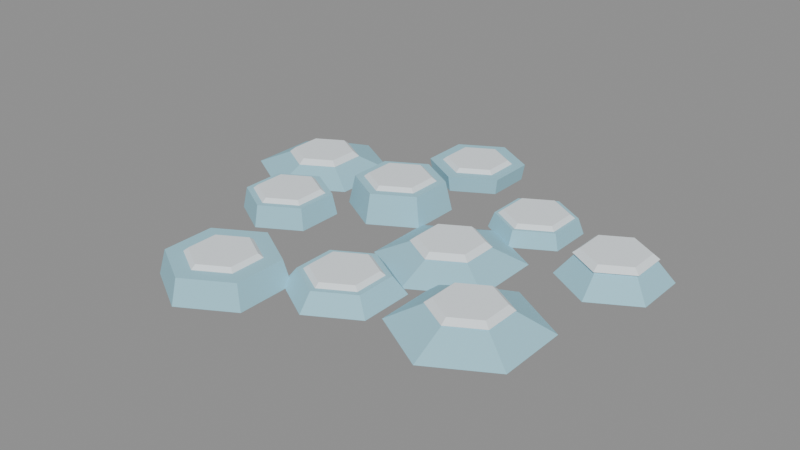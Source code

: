 # Source: FEATURE_ICE_v01.blend  (saved by Blender 5.2.44; exported with 4.5.12 LTS)
import bpy
from mathutils import Matrix  # noqa: F401  (used for matrix-valued properties, if any)

bpy.ops.wm.read_factory_settings(use_empty=True)
scene = bpy.context.scene
scene.name = 'FEATURE_ICE_v01'

# ---- materials (node trees are filled in below, after node groups)
mat_feature_ice = bpy.data.materials.new('Feature_ice')
mat_feature_ice.diffuse_color = (0.36, 0.67, 0.79, 1.0)
mat_feature_snow = bpy.data.materials.new('Feature_snow')
mat_feature_snow.diffuse_color = (0.87, 0.94, 0.98, 1.0)

# ---- material node trees
mat_feature_ice.use_nodes = True; mat_feature_ice.node_tree.nodes.clear()
_N = mat_feature_ice.node_tree.nodes; _L = mat_feature_ice.node_tree.links
n0 = _N.new('ShaderNodeBsdfPrincipled'); n0.name = 'Principled BSDF'; n0.location = (-200, 100)
n0.inputs[0].default_value = (0.36, 0.67, 0.79, 1.0)
n0.inputs[2].default_value = 0.85
n0.inputs[10].default_value = 0.005
n1 = _N.new('ShaderNodeOutputMaterial'); n1.name = 'Material Output'; n1.location = (200, 100)
_L.new(n0.outputs[0], n1.inputs[0])
n1.is_active_output = True
mat_feature_snow.use_nodes = True; mat_feature_snow.node_tree.nodes.clear()
_N = mat_feature_snow.node_tree.nodes; _L = mat_feature_snow.node_tree.links
n0 = _N.new('ShaderNodeBsdfPrincipled'); n0.name = 'Principled BSDF'; n0.location = (-200, 100)
n0.inputs[0].default_value = (0.87, 0.94, 0.98, 1.0)
n0.inputs[2].default_value = 0.85
n0.inputs[10].default_value = 0.005
n1 = _N.new('ShaderNodeOutputMaterial'); n1.name = 'Material Output'; n1.location = (200, 100)
_L.new(n0.outputs[0], n1.inputs[0])
n1.is_active_output = True

# ---- meshes
me_cone_1019 = bpy.data.meshes.new('Cone.1019')
me_cone_1019.from_pydata([(0.0, 0.2242, -0.02552), (0.0, 0.105, 0.02552), (0.1942, 0.1121, -0.02552), (0.09094, 0.0525, 0.02552), (0.1942, -0.1121, -0.02552), (0.09094, -0.0525, 0.02552), (0.0, -0.2242, -0.02552), (0.0, -0.105, 0.02552), (-0.1942, -0.1121, -0.02552), (-0.09094, -0.0525, 0.02552), (-0.1942, 0.1121, -0.02552), (-0.09094, 0.0525, 0.02552)], [], [(0, 1, 3, 2), (2, 3, 5, 4), (4, 5, 7, 6), (6, 7, 9, 8), (3, 1, 11, 9, 7, 5), (8, 9, 11, 10), (10, 11, 1, 0), (0, 2, 4, 6, 8, 10)])
_uv = me_cone_1019.uv_layers.new(name='UVMap')
_uv.uv.foreach_set('vector', [1.0, 0.5, 1.0, 1.0, 0.8333, 1.0, 0.8333, 0.5, 0.8333, 0.5, 0.8333, 1.0, 0.6667, 1.0, 0.6667, 0.5, 0.6667, 0.5, 0.6667, 1.0, 0.5, 1.0, 0.5, 0.5, 0.5, 0.5, 0.5, 1.0, 0.3333, 1.0, 0.3333, 0.5, 0.4578, 0.37, 0.25, 0.49, 0.04215, 0.37, 0.04215, 0.13, 0.25, 0.01, 0.4578, 0.13, 0.3333, 0.5, 0.3333, 1.0, 0.1667, 1.0, 0.1667, 0.5, 0.1667, 0.5, 0.1667, 1.0, -8.941e-08, 1.0, -8.941e-08, 0.5, 0.75, 0.49, 0.9578, 0.37, 0.9578, 0.13, 0.75, 0.01, 0.5422, 0.13, 0.5422, 0.37])
me_cone_1019.materials.append(mat_feature_ice)
me_cone_1019.update()
me_cone_1020 = bpy.data.meshes.new('Cone.1020')
me_cone_1020.from_pydata([(0.0, 0.12, -0.008), (0.0, 0.1, 0.008), (0.1039, 0.06, -0.008), (0.0866, 0.05, 0.008), (0.1039, -0.06, -0.008), (0.0866, -0.05, 0.008), (0.0, -0.12, -0.008), (0.0, -0.1, 0.008), (-0.1039, -0.06, -0.008), (-0.0866, -0.05, 0.008), (-0.1039, 0.06, -0.008), (-0.0866, 0.05, 0.008)], [], [(0, 1, 3, 2), (2, 3, 5, 4), (4, 5, 7, 6), (6, 7, 9, 8), (3, 1, 11, 9, 7, 5), (8, 9, 11, 10), (10, 11, 1, 0), (0, 2, 4, 6, 8, 10)])
_uv = me_cone_1020.uv_layers.new(name='UVMap')
_uv.uv.foreach_set('vector', [1.0, 0.5, 1.0, 1.0, 0.8333, 1.0, 0.8333, 0.5, 0.8333, 0.5, 0.8333, 1.0, 0.6667, 1.0, 0.6667, 0.5, 0.6667, 0.5, 0.6667, 1.0, 0.5, 1.0, 0.5, 0.5, 0.5, 0.5, 0.5, 1.0, 0.3333, 1.0, 0.3333, 0.5, 0.4578, 0.37, 0.25, 0.49, 0.04215, 0.37, 0.04215, 0.13, 0.25, 0.01, 0.4578, 0.13, 0.3333, 0.5, 0.3333, 1.0, 0.1667, 1.0, 0.1667, 0.5, 0.1667, 0.5, 0.1667, 1.0, -8.941e-08, 1.0, -8.941e-08, 0.5, 0.75, 0.49, 0.9578, 0.37, 0.9578, 0.13, 0.75, 0.01, 0.5422, 0.13, 0.5422, 0.37])
me_cone_1020.materials.append(mat_feature_snow)
me_cone_1020.update()
me_cone_1021 = bpy.data.meshes.new('Cone.1021')
me_cone_1021.from_pydata([(0.0, 0.1643, -0.04743), (0.0, 0.1431, 0.04743), (0.1423, 0.08215, -0.04743), (0.1239, 0.07153, 0.04743), (0.1423, -0.08215, -0.04743), (0.1239, -0.07153, 0.04743), (0.0, -0.1643, -0.04743), (0.0, -0.1431, 0.04743), (-0.1423, -0.08215, -0.04743), (-0.1239, -0.07153, 0.04743), (-0.1423, 0.08215, -0.04743), (-0.1239, 0.07153, 0.04743)], [], [(0, 1, 3, 2), (2, 3, 5, 4), (4, 5, 7, 6), (6, 7, 9, 8), (3, 1, 11, 9, 7, 5), (8, 9, 11, 10), (10, 11, 1, 0), (0, 2, 4, 6, 8, 10)])
_uv = me_cone_1021.uv_layers.new(name='UVMap')
_uv.uv.foreach_set('vector', [1.0, 0.5, 1.0, 1.0, 0.8333, 1.0, 0.8333, 0.5, 0.8333, 0.5, 0.8333, 1.0, 0.6667, 1.0, 0.6667, 0.5, 0.6667, 0.5, 0.6667, 1.0, 0.5, 1.0, 0.5, 0.5, 0.5, 0.5, 0.5, 1.0, 0.3333, 1.0, 0.3333, 0.5, 0.4578, 0.37, 0.25, 0.49, 0.04215, 0.37, 0.04215, 0.13, 0.25, 0.01, 0.4578, 0.13, 0.3333, 0.5, 0.3333, 1.0, 0.1667, 1.0, 0.1667, 0.5, 0.1667, 0.5, 0.1667, 1.0, -8.941e-08, 1.0, -8.941e-08, 0.5, 0.75, 0.49, 0.9578, 0.37, 0.9578, 0.13, 0.75, 0.01, 0.5422, 0.13, 0.5422, 0.37])
me_cone_1021.materials.append(mat_feature_ice)
me_cone_1021.update()
me_cone_1022 = bpy.data.meshes.new('Cone.1022')
me_cone_1022.from_pydata([(0.0, 0.12, -0.008), (0.0, 0.1, 0.008), (0.1039, 0.06, -0.008), (0.0866, 0.05, 0.008), (0.1039, -0.06, -0.008), (0.0866, -0.05, 0.008), (0.0, -0.12, -0.008), (0.0, -0.1, 0.008), (-0.1039, -0.06, -0.008), (-0.0866, -0.05, 0.008), (-0.1039, 0.06, -0.008), (-0.0866, 0.05, 0.008)], [], [(0, 1, 3, 2), (2, 3, 5, 4), (4, 5, 7, 6), (6, 7, 9, 8), (3, 1, 11, 9, 7, 5), (8, 9, 11, 10), (10, 11, 1, 0), (0, 2, 4, 6, 8, 10)])
_uv = me_cone_1022.uv_layers.new(name='UVMap')
_uv.uv.foreach_set('vector', [1.0, 0.5, 1.0, 1.0, 0.8333, 1.0, 0.8333, 0.5, 0.8333, 0.5, 0.8333, 1.0, 0.6667, 1.0, 0.6667, 0.5, 0.6667, 0.5, 0.6667, 1.0, 0.5, 1.0, 0.5, 0.5, 0.5, 0.5, 0.5, 1.0, 0.3333, 1.0, 0.3333, 0.5, 0.4578, 0.37, 0.25, 0.49, 0.04215, 0.37, 0.04215, 0.13, 0.25, 0.01, 0.4578, 0.13, 0.3333, 0.5, 0.3333, 1.0, 0.1667, 1.0, 0.1667, 0.5, 0.1667, 0.5, 0.1667, 1.0, -8.941e-08, 1.0, -8.941e-08, 0.5, 0.75, 0.49, 0.9578, 0.37, 0.9578, 0.13, 0.75, 0.01, 0.5422, 0.13, 0.5422, 0.37])
me_cone_1022.materials.append(mat_feature_snow)
me_cone_1022.update()
me_cone_1023 = bpy.data.meshes.new('Cone.1023')
me_cone_1023.from_pydata([(0.0, 0.1765, -0.02666), (0.0, 0.1334, 0.02666), (0.1529, 0.08826, -0.02666), (0.1156, 0.06672, 0.02666), (0.1529, -0.08826, -0.02666), (0.1156, -0.06672, 0.02666), (0.0, -0.1765, -0.02666), (0.0, -0.1334, 0.02666), (-0.1529, -0.08826, -0.02666), (-0.1156, -0.06672, 0.02666), (-0.1529, 0.08826, -0.02666), (-0.1156, 0.06672, 0.02666)], [], [(0, 1, 3, 2), (2, 3, 5, 4), (4, 5, 7, 6), (6, 7, 9, 8), (3, 1, 11, 9, 7, 5), (8, 9, 11, 10), (10, 11, 1, 0), (0, 2, 4, 6, 8, 10)])
_uv = me_cone_1023.uv_layers.new(name='UVMap')
_uv.uv.foreach_set('vector', [1.0, 0.5, 1.0, 1.0, 0.8333, 1.0, 0.8333, 0.5, 0.8333, 0.5, 0.8333, 1.0, 0.6667, 1.0, 0.6667, 0.5, 0.6667, 0.5, 0.6667, 1.0, 0.5, 1.0, 0.5, 0.5, 0.5, 0.5, 0.5, 1.0, 0.3333, 1.0, 0.3333, 0.5, 0.4578, 0.37, 0.25, 0.49, 0.04215, 0.37, 0.04215, 0.13, 0.25, 0.01, 0.4578, 0.13, 0.3333, 0.5, 0.3333, 1.0, 0.1667, 1.0, 0.1667, 0.5, 0.1667, 0.5, 0.1667, 1.0, -8.941e-08, 1.0, -8.941e-08, 0.5, 0.75, 0.49, 0.9578, 0.37, 0.9578, 0.13, 0.75, 0.01, 0.5422, 0.13, 0.5422, 0.37])
me_cone_1023.materials.append(mat_feature_ice)
me_cone_1023.update()
me_cone_1024 = bpy.data.meshes.new('Cone.1024')
me_cone_1024.from_pydata([(0.0, 0.12, -0.008), (0.0, 0.1, 0.008), (0.1039, 0.06, -0.008), (0.0866, 0.05, 0.008), (0.1039, -0.06, -0.008), (0.0866, -0.05, 0.008), (0.0, -0.12, -0.008), (0.0, -0.1, 0.008), (-0.1039, -0.06, -0.008), (-0.0866, -0.05, 0.008), (-0.1039, 0.06, -0.008), (-0.0866, 0.05, 0.008)], [], [(0, 1, 3, 2), (2, 3, 5, 4), (4, 5, 7, 6), (6, 7, 9, 8), (3, 1, 11, 9, 7, 5), (8, 9, 11, 10), (10, 11, 1, 0), (0, 2, 4, 6, 8, 10)])
_uv = me_cone_1024.uv_layers.new(name='UVMap')
_uv.uv.foreach_set('vector', [1.0, 0.5, 1.0, 1.0, 0.8333, 1.0, 0.8333, 0.5, 0.8333, 0.5, 0.8333, 1.0, 0.6667, 1.0, 0.6667, 0.5, 0.6667, 0.5, 0.6667, 1.0, 0.5, 1.0, 0.5, 0.5, 0.5, 0.5, 0.5, 1.0, 0.3333, 1.0, 0.3333, 0.5, 0.4578, 0.37, 0.25, 0.49, 0.04215, 0.37, 0.04215, 0.13, 0.25, 0.01, 0.4578, 0.13, 0.3333, 0.5, 0.3333, 1.0, 0.1667, 1.0, 0.1667, 0.5, 0.1667, 0.5, 0.1667, 1.0, -8.941e-08, 1.0, -8.941e-08, 0.5, 0.75, 0.49, 0.9578, 0.37, 0.9578, 0.13, 0.75, 0.01, 0.5422, 0.13, 0.5422, 0.37])
me_cone_1024.materials.append(mat_feature_snow)
me_cone_1024.update()
me_cone_1025 = bpy.data.meshes.new('Cone.1025')
me_cone_1025.from_pydata([(0.0, 0.1439, -0.02478), (0.0, 0.1257, 0.02478), (0.1246, 0.07194, -0.02478), (0.1089, 0.06286, 0.02478), (0.1246, -0.07194, -0.02478), (0.1089, -0.06286, 0.02478), (0.0, -0.1439, -0.02478), (0.0, -0.1257, 0.02478), (-0.1246, -0.07194, -0.02478), (-0.1089, -0.06286, 0.02478), (-0.1246, 0.07194, -0.02478), (-0.1089, 0.06286, 0.02478)], [], [(0, 1, 3, 2), (2, 3, 5, 4), (4, 5, 7, 6), (6, 7, 9, 8), (3, 1, 11, 9, 7, 5), (8, 9, 11, 10), (10, 11, 1, 0), (0, 2, 4, 6, 8, 10)])
_uv = me_cone_1025.uv_layers.new(name='UVMap')
_uv.uv.foreach_set('vector', [1.0, 0.5, 1.0, 1.0, 0.8333, 1.0, 0.8333, 0.5, 0.8333, 0.5, 0.8333, 1.0, 0.6667, 1.0, 0.6667, 0.5, 0.6667, 0.5, 0.6667, 1.0, 0.5, 1.0, 0.5, 0.5, 0.5, 0.5, 0.5, 1.0, 0.3333, 1.0, 0.3333, 0.5, 0.4578, 0.37, 0.25, 0.49, 0.04215, 0.37, 0.04215, 0.13, 0.25, 0.01, 0.4578, 0.13, 0.3333, 0.5, 0.3333, 1.0, 0.1667, 1.0, 0.1667, 0.5, 0.1667, 0.5, 0.1667, 1.0, -8.941e-08, 1.0, -8.941e-08, 0.5, 0.75, 0.49, 0.9578, 0.37, 0.9578, 0.13, 0.75, 0.01, 0.5422, 0.13, 0.5422, 0.37])
me_cone_1025.materials.append(mat_feature_ice)
me_cone_1025.update()
me_cone_1026 = bpy.data.meshes.new('Cone.1026')
me_cone_1026.from_pydata([(0.0, 0.12, -0.008), (0.0, 0.1, 0.008), (0.1039, 0.06, -0.008), (0.0866, 0.05, 0.008), (0.1039, -0.06, -0.008), (0.0866, -0.05, 0.008), (0.0, -0.12, -0.008), (0.0, -0.1, 0.008), (-0.1039, -0.06, -0.008), (-0.0866, -0.05, 0.008), (-0.1039, 0.06, -0.008), (-0.0866, 0.05, 0.008)], [], [(0, 1, 3, 2), (2, 3, 5, 4), (4, 5, 7, 6), (6, 7, 9, 8), (3, 1, 11, 9, 7, 5), (8, 9, 11, 10), (10, 11, 1, 0), (0, 2, 4, 6, 8, 10)])
_uv = me_cone_1026.uv_layers.new(name='UVMap')
_uv.uv.foreach_set('vector', [1.0, 0.5, 1.0, 1.0, 0.8333, 1.0, 0.8333, 0.5, 0.8333, 0.5, 0.8333, 1.0, 0.6667, 1.0, 0.6667, 0.5, 0.6667, 0.5, 0.6667, 1.0, 0.5, 1.0, 0.5, 0.5, 0.5, 0.5, 0.5, 1.0, 0.3333, 1.0, 0.3333, 0.5, 0.4578, 0.37, 0.25, 0.49, 0.04215, 0.37, 0.04215, 0.13, 0.25, 0.01, 0.4578, 0.13, 0.3333, 0.5, 0.3333, 1.0, 0.1667, 1.0, 0.1667, 0.5, 0.1667, 0.5, 0.1667, 1.0, -8.941e-08, 1.0, -8.941e-08, 0.5, 0.75, 0.49, 0.9578, 0.37, 0.9578, 0.13, 0.75, 0.01, 0.5422, 0.13, 0.5422, 0.37])
me_cone_1026.materials.append(mat_feature_snow)
me_cone_1026.update()
me_cone_1027 = bpy.data.meshes.new('Cone.1027')
me_cone_1027.from_pydata([(0.0, 0.1505, -0.03452), (0.0, 0.1363, 0.03452), (0.1303, 0.07524, -0.03452), (0.118, 0.06814, 0.03452), (0.1303, -0.07524, -0.03452), (0.118, -0.06814, 0.03452), (0.0, -0.1505, -0.03452), (0.0, -0.1363, 0.03452), (-0.1303, -0.07524, -0.03452), (-0.118, -0.06814, 0.03452), (-0.1303, 0.07524, -0.03452), (-0.118, 0.06814, 0.03452)], [], [(0, 1, 3, 2), (2, 3, 5, 4), (4, 5, 7, 6), (6, 7, 9, 8), (3, 1, 11, 9, 7, 5), (8, 9, 11, 10), (10, 11, 1, 0), (0, 2, 4, 6, 8, 10)])
_uv = me_cone_1027.uv_layers.new(name='UVMap')
_uv.uv.foreach_set('vector', [1.0, 0.5, 1.0, 1.0, 0.8333, 1.0, 0.8333, 0.5, 0.8333, 0.5, 0.8333, 1.0, 0.6667, 1.0, 0.6667, 0.5, 0.6667, 0.5, 0.6667, 1.0, 0.5, 1.0, 0.5, 0.5, 0.5, 0.5, 0.5, 1.0, 0.3333, 1.0, 0.3333, 0.5, 0.4578, 0.37, 0.25, 0.49, 0.04215, 0.37, 0.04215, 0.13, 0.25, 0.01, 0.4578, 0.13, 0.3333, 0.5, 0.3333, 1.0, 0.1667, 1.0, 0.1667, 0.5, 0.1667, 0.5, 0.1667, 1.0, -8.941e-08, 1.0, -8.941e-08, 0.5, 0.75, 0.49, 0.9578, 0.37, 0.9578, 0.13, 0.75, 0.01, 0.5422, 0.13, 0.5422, 0.37])
me_cone_1027.materials.append(mat_feature_ice)
me_cone_1027.update()
me_cone_1028 = bpy.data.meshes.new('Cone.1028')
me_cone_1028.from_pydata([(0.0, 0.12, -0.008), (0.0, 0.1, 0.008), (0.1039, 0.06, -0.008), (0.0866, 0.05, 0.008), (0.1039, -0.06, -0.008), (0.0866, -0.05, 0.008), (0.0, -0.12, -0.008), (0.0, -0.1, 0.008), (-0.1039, -0.06, -0.008), (-0.0866, -0.05, 0.008), (-0.1039, 0.06, -0.008), (-0.0866, 0.05, 0.008)], [], [(0, 1, 3, 2), (2, 3, 5, 4), (4, 5, 7, 6), (6, 7, 9, 8), (3, 1, 11, 9, 7, 5), (8, 9, 11, 10), (10, 11, 1, 0), (0, 2, 4, 6, 8, 10)])
_uv = me_cone_1028.uv_layers.new(name='UVMap')
_uv.uv.foreach_set('vector', [1.0, 0.5, 1.0, 1.0, 0.8333, 1.0, 0.8333, 0.5, 0.8333, 0.5, 0.8333, 1.0, 0.6667, 1.0, 0.6667, 0.5, 0.6667, 0.5, 0.6667, 1.0, 0.5, 1.0, 0.5, 0.5, 0.5, 0.5, 0.5, 1.0, 0.3333, 1.0, 0.3333, 0.5, 0.4578, 0.37, 0.25, 0.49, 0.04215, 0.37, 0.04215, 0.13, 0.25, 0.01, 0.4578, 0.13, 0.3333, 0.5, 0.3333, 1.0, 0.1667, 1.0, 0.1667, 0.5, 0.1667, 0.5, 0.1667, 1.0, -8.941e-08, 1.0, -8.941e-08, 0.5, 0.75, 0.49, 0.9578, 0.37, 0.9578, 0.13, 0.75, 0.01, 0.5422, 0.13, 0.5422, 0.37])
me_cone_1028.materials.append(mat_feature_snow)
me_cone_1028.update()
me_cone_1029 = bpy.data.meshes.new('Cone.1029')
me_cone_1029.from_pydata([(0.0, 0.229, -0.0325), (0.0, 0.1074, 0.0325), (0.1983, 0.1145, -0.0325), (0.093, 0.05369, 0.0325), (0.1983, -0.1145, -0.0325), (0.093, -0.05369, 0.0325), (0.0, -0.229, -0.0325), (0.0, -0.1074, 0.0325), (-0.1983, -0.1145, -0.0325), (-0.093, -0.05369, 0.0325), (-0.1983, 0.1145, -0.0325), (-0.093, 0.05369, 0.0325)], [], [(0, 1, 3, 2), (2, 3, 5, 4), (4, 5, 7, 6), (6, 7, 9, 8), (3, 1, 11, 9, 7, 5), (8, 9, 11, 10), (10, 11, 1, 0), (0, 2, 4, 6, 8, 10)])
_uv = me_cone_1029.uv_layers.new(name='UVMap')
_uv.uv.foreach_set('vector', [1.0, 0.5, 1.0, 1.0, 0.8333, 1.0, 0.8333, 0.5, 0.8333, 0.5, 0.8333, 1.0, 0.6667, 1.0, 0.6667, 0.5, 0.6667, 0.5, 0.6667, 1.0, 0.5, 1.0, 0.5, 0.5, 0.5, 0.5, 0.5, 1.0, 0.3333, 1.0, 0.3333, 0.5, 0.4578, 0.37, 0.25, 0.49, 0.04215, 0.37, 0.04215, 0.13, 0.25, 0.01, 0.4578, 0.13, 0.3333, 0.5, 0.3333, 1.0, 0.1667, 1.0, 0.1667, 0.5, 0.1667, 0.5, 0.1667, 1.0, -8.941e-08, 1.0, -8.941e-08, 0.5, 0.75, 0.49, 0.9578, 0.37, 0.9578, 0.13, 0.75, 0.01, 0.5422, 0.13, 0.5422, 0.37])
me_cone_1029.materials.append(mat_feature_ice)
me_cone_1029.update()
me_cone_1030 = bpy.data.meshes.new('Cone.1030')
me_cone_1030.from_pydata([(0.0, 0.12, -0.008), (0.0, 0.1, 0.008), (0.1039, 0.06, -0.008), (0.0866, 0.05, 0.008), (0.1039, -0.06, -0.008), (0.0866, -0.05, 0.008), (0.0, -0.12, -0.008), (0.0, -0.1, 0.008), (-0.1039, -0.06, -0.008), (-0.0866, -0.05, 0.008), (-0.1039, 0.06, -0.008), (-0.0866, 0.05, 0.008)], [], [(0, 1, 3, 2), (2, 3, 5, 4), (4, 5, 7, 6), (6, 7, 9, 8), (3, 1, 11, 9, 7, 5), (8, 9, 11, 10), (10, 11, 1, 0), (0, 2, 4, 6, 8, 10)])
_uv = me_cone_1030.uv_layers.new(name='UVMap')
_uv.uv.foreach_set('vector', [1.0, 0.5, 1.0, 1.0, 0.8333, 1.0, 0.8333, 0.5, 0.8333, 0.5, 0.8333, 1.0, 0.6667, 1.0, 0.6667, 0.5, 0.6667, 0.5, 0.6667, 1.0, 0.5, 1.0, 0.5, 0.5, 0.5, 0.5, 0.5, 1.0, 0.3333, 1.0, 0.3333, 0.5, 0.4578, 0.37, 0.25, 0.49, 0.04215, 0.37, 0.04215, 0.13, 0.25, 0.01, 0.4578, 0.13, 0.3333, 0.5, 0.3333, 1.0, 0.1667, 1.0, 0.1667, 0.5, 0.1667, 0.5, 0.1667, 1.0, -8.941e-08, 1.0, -8.941e-08, 0.5, 0.75, 0.49, 0.9578, 0.37, 0.9578, 0.13, 0.75, 0.01, 0.5422, 0.13, 0.5422, 0.37])
me_cone_1030.materials.append(mat_feature_snow)
me_cone_1030.update()
me_cone_1031 = bpy.data.meshes.new('Cone.1031')
me_cone_1031.from_pydata([(0.0, 0.148, -0.02638), (0.0, 0.1571, 0.02638), (0.1282, 0.074, -0.02638), (0.1361, 0.07856, 0.02638), (0.1282, -0.074, -0.02638), (0.1361, -0.07856, 0.02638), (0.0, -0.148, -0.02638), (0.0, -0.1571, 0.02638), (-0.1282, -0.074, -0.02638), (-0.1361, -0.07856, 0.02638), (-0.1282, 0.074, -0.02638), (-0.1361, 0.07856, 0.02638)], [], [(0, 1, 3, 2), (2, 3, 5, 4), (4, 5, 7, 6), (6, 7, 9, 8), (3, 1, 11, 9, 7, 5), (8, 9, 11, 10), (10, 11, 1, 0), (0, 2, 4, 6, 8, 10)])
_uv = me_cone_1031.uv_layers.new(name='UVMap')
_uv.uv.foreach_set('vector', [1.0, 0.5, 1.0, 1.0, 0.8333, 1.0, 0.8333, 0.5, 0.8333, 0.5, 0.8333, 1.0, 0.6667, 1.0, 0.6667, 0.5, 0.6667, 0.5, 0.6667, 1.0, 0.5, 1.0, 0.5, 0.5, 0.5, 0.5, 0.5, 1.0, 0.3333, 1.0, 0.3333, 0.5, 0.4578, 0.37, 0.25, 0.49, 0.04215, 0.37, 0.04215, 0.13, 0.25, 0.01, 0.4578, 0.13, 0.3333, 0.5, 0.3333, 1.0, 0.1667, 1.0, 0.1667, 0.5, 0.1667, 0.5, 0.1667, 1.0, -8.941e-08, 1.0, -8.941e-08, 0.5, 0.75, 0.49, 0.9578, 0.37, 0.9578, 0.13, 0.75, 0.01, 0.5422, 0.13, 0.5422, 0.37])
me_cone_1031.materials.append(mat_feature_ice)
me_cone_1031.update()
me_cone_1032 = bpy.data.meshes.new('Cone.1032')
me_cone_1032.from_pydata([(0.0, 0.12, -0.008), (0.0, 0.1, 0.008), (0.1039, 0.06, -0.008), (0.0866, 0.05, 0.008), (0.1039, -0.06, -0.008), (0.0866, -0.05, 0.008), (0.0, -0.12, -0.008), (0.0, -0.1, 0.008), (-0.1039, -0.06, -0.008), (-0.0866, -0.05, 0.008), (-0.1039, 0.06, -0.008), (-0.0866, 0.05, 0.008)], [], [(0, 1, 3, 2), (2, 3, 5, 4), (4, 5, 7, 6), (6, 7, 9, 8), (3, 1, 11, 9, 7, 5), (8, 9, 11, 10), (10, 11, 1, 0), (0, 2, 4, 6, 8, 10)])
_uv = me_cone_1032.uv_layers.new(name='UVMap')
_uv.uv.foreach_set('vector', [1.0, 0.5, 1.0, 1.0, 0.8333, 1.0, 0.8333, 0.5, 0.8333, 0.5, 0.8333, 1.0, 0.6667, 1.0, 0.6667, 0.5, 0.6667, 0.5, 0.6667, 1.0, 0.5, 1.0, 0.5, 0.5, 0.5, 0.5, 0.5, 1.0, 0.3333, 1.0, 0.3333, 0.5, 0.4578, 0.37, 0.25, 0.49, 0.04215, 0.37, 0.04215, 0.13, 0.25, 0.01, 0.4578, 0.13, 0.3333, 0.5, 0.3333, 1.0, 0.1667, 1.0, 0.1667, 0.5, 0.1667, 0.5, 0.1667, 1.0, -8.941e-08, 1.0, -8.941e-08, 0.5, 0.75, 0.49, 0.9578, 0.37, 0.9578, 0.13, 0.75, 0.01, 0.5422, 0.13, 0.5422, 0.37])
me_cone_1032.materials.append(mat_feature_snow)
me_cone_1032.update()
me_cone_1033 = bpy.data.meshes.new('Cone.1033')
me_cone_1033.from_pydata([(0.0, 0.1908, -0.03955), (0.0, 0.1693, 0.03955), (0.1653, 0.09542, -0.03955), (0.1466, 0.08464, 0.03955), (0.1653, -0.09542, -0.03955), (0.1466, -0.08464, 0.03955), (0.0, -0.1908, -0.03955), (0.0, -0.1693, 0.03955), (-0.1653, -0.09542, -0.03955), (-0.1466, -0.08464, 0.03955), (-0.1653, 0.09542, -0.03955), (-0.1466, 0.08464, 0.03955)], [], [(0, 1, 3, 2), (2, 3, 5, 4), (4, 5, 7, 6), (6, 7, 9, 8), (3, 1, 11, 9, 7, 5), (8, 9, 11, 10), (10, 11, 1, 0), (0, 2, 4, 6, 8, 10)])
_uv = me_cone_1033.uv_layers.new(name='UVMap')
_uv.uv.foreach_set('vector', [1.0, 0.5, 1.0, 1.0, 0.8333, 1.0, 0.8333, 0.5, 0.8333, 0.5, 0.8333, 1.0, 0.6667, 1.0, 0.6667, 0.5, 0.6667, 0.5, 0.6667, 1.0, 0.5, 1.0, 0.5, 0.5, 0.5, 0.5, 0.5, 1.0, 0.3333, 1.0, 0.3333, 0.5, 0.4578, 0.37, 0.25, 0.49, 0.04215, 0.37, 0.04215, 0.13, 0.25, 0.01, 0.4578, 0.13, 0.3333, 0.5, 0.3333, 1.0, 0.1667, 1.0, 0.1667, 0.5, 0.1667, 0.5, 0.1667, 1.0, -8.941e-08, 1.0, -8.941e-08, 0.5, 0.75, 0.49, 0.9578, 0.37, 0.9578, 0.13, 0.75, 0.01, 0.5422, 0.13, 0.5422, 0.37])
me_cone_1033.materials.append(mat_feature_ice)
me_cone_1033.update()
me_cone_1034 = bpy.data.meshes.new('Cone.1034')
me_cone_1034.from_pydata([(0.0, 0.12, -0.008), (0.0, 0.1, 0.008), (0.1039, 0.06, -0.008), (0.0866, 0.05, 0.008), (0.1039, -0.06, -0.008), (0.0866, -0.05, 0.008), (0.0, -0.12, -0.008), (0.0, -0.1, 0.008), (-0.1039, -0.06, -0.008), (-0.0866, -0.05, 0.008), (-0.1039, 0.06, -0.008), (-0.0866, 0.05, 0.008)], [], [(0, 1, 3, 2), (2, 3, 5, 4), (4, 5, 7, 6), (6, 7, 9, 8), (3, 1, 11, 9, 7, 5), (8, 9, 11, 10), (10, 11, 1, 0), (0, 2, 4, 6, 8, 10)])
_uv = me_cone_1034.uv_layers.new(name='UVMap')
_uv.uv.foreach_set('vector', [1.0, 0.5, 1.0, 1.0, 0.8333, 1.0, 0.8333, 0.5, 0.8333, 0.5, 0.8333, 1.0, 0.6667, 1.0, 0.6667, 0.5, 0.6667, 0.5, 0.6667, 1.0, 0.5, 1.0, 0.5, 0.5, 0.5, 0.5, 0.5, 1.0, 0.3333, 1.0, 0.3333, 0.5, 0.4578, 0.37, 0.25, 0.49, 0.04215, 0.37, 0.04215, 0.13, 0.25, 0.01, 0.4578, 0.13, 0.3333, 0.5, 0.3333, 1.0, 0.1667, 1.0, 0.1667, 0.5, 0.1667, 0.5, 0.1667, 1.0, -8.941e-08, 1.0, -8.941e-08, 0.5, 0.75, 0.49, 0.9578, 0.37, 0.9578, 0.13, 0.75, 0.01, 0.5422, 0.13, 0.5422, 0.37])
me_cone_1034.materials.append(mat_feature_snow)
me_cone_1034.update()
me_cone_1035 = bpy.data.meshes.new('Cone.1035')
me_cone_1035.from_pydata([(0.0, 0.1688, -0.03708), (0.0, 0.1063, 0.03708), (0.1462, 0.08442, -0.03708), (0.09203, 0.05314, 0.03708), (0.1462, -0.08442, -0.03708), (0.09203, -0.05314, 0.03708), (0.0, -0.1688, -0.03708), (0.0, -0.1063, 0.03708), (-0.1462, -0.08442, -0.03708), (-0.09203, -0.05314, 0.03708), (-0.1462, 0.08442, -0.03708), (-0.09203, 0.05314, 0.03708)], [], [(0, 1, 3, 2), (2, 3, 5, 4), (4, 5, 7, 6), (6, 7, 9, 8), (3, 1, 11, 9, 7, 5), (8, 9, 11, 10), (10, 11, 1, 0), (0, 2, 4, 6, 8, 10)])
_uv = me_cone_1035.uv_layers.new(name='UVMap')
_uv.uv.foreach_set('vector', [1.0, 0.5, 1.0, 1.0, 0.8333, 1.0, 0.8333, 0.5, 0.8333, 0.5, 0.8333, 1.0, 0.6667, 1.0, 0.6667, 0.5, 0.6667, 0.5, 0.6667, 1.0, 0.5, 1.0, 0.5, 0.5, 0.5, 0.5, 0.5, 1.0, 0.3333, 1.0, 0.3333, 0.5, 0.4578, 0.37, 0.25, 0.49, 0.04215, 0.37, 0.04215, 0.13, 0.25, 0.01, 0.4578, 0.13, 0.3333, 0.5, 0.3333, 1.0, 0.1667, 1.0, 0.1667, 0.5, 0.1667, 0.5, 0.1667, 1.0, -8.941e-08, 1.0, -8.941e-08, 0.5, 0.75, 0.49, 0.9578, 0.37, 0.9578, 0.13, 0.75, 0.01, 0.5422, 0.13, 0.5422, 0.37])
me_cone_1035.materials.append(mat_feature_ice)
me_cone_1035.update()
me_cone_1036 = bpy.data.meshes.new('Cone.1036')
me_cone_1036.from_pydata([(0.0, 0.12, -0.008), (0.0, 0.1, 0.008), (0.1039, 0.06, -0.008), (0.0866, 0.05, 0.008), (0.1039, -0.06, -0.008), (0.0866, -0.05, 0.008), (0.0, -0.12, -0.008), (0.0, -0.1, 0.008), (-0.1039, -0.06, -0.008), (-0.0866, -0.05, 0.008), (-0.1039, 0.06, -0.008), (-0.0866, 0.05, 0.008)], [], [(0, 1, 3, 2), (2, 3, 5, 4), (4, 5, 7, 6), (6, 7, 9, 8), (3, 1, 11, 9, 7, 5), (8, 9, 11, 10), (10, 11, 1, 0), (0, 2, 4, 6, 8, 10)])
_uv = me_cone_1036.uv_layers.new(name='UVMap')
_uv.uv.foreach_set('vector', [1.0, 0.5, 1.0, 1.0, 0.8333, 1.0, 0.8333, 0.5, 0.8333, 0.5, 0.8333, 1.0, 0.6667, 1.0, 0.6667, 0.5, 0.6667, 0.5, 0.6667, 1.0, 0.5, 1.0, 0.5, 0.5, 0.5, 0.5, 0.5, 1.0, 0.3333, 1.0, 0.3333, 0.5, 0.4578, 0.37, 0.25, 0.49, 0.04215, 0.37, 0.04215, 0.13, 0.25, 0.01, 0.4578, 0.13, 0.3333, 0.5, 0.3333, 1.0, 0.1667, 1.0, 0.1667, 0.5, 0.1667, 0.5, 0.1667, 1.0, -8.941e-08, 1.0, -8.941e-08, 0.5, 0.75, 0.49, 0.9578, 0.37, 0.9578, 0.13, 0.75, 0.01, 0.5422, 0.13, 0.5422, 0.37])
me_cone_1036.materials.append(mat_feature_snow)
me_cone_1036.update()
me_cone_1037 = bpy.data.meshes.new('Cone.1037')
me_cone_1037.from_pydata([(0.0, 0.2256, -0.02381), (0.0, 0.1089, 0.02381), (0.1954, 0.1128, -0.02381), (0.09428, 0.05443, 0.02381), (0.1954, -0.1128, -0.02381), (0.09428, -0.05443, 0.02381), (0.0, -0.2256, -0.02381), (0.0, -0.1089, 0.02381), (-0.1954, -0.1128, -0.02381), (-0.09428, -0.05443, 0.02381), (-0.1954, 0.1128, -0.02381), (-0.09428, 0.05443, 0.02381)], [], [(0, 1, 3, 2), (2, 3, 5, 4), (4, 5, 7, 6), (6, 7, 9, 8), (3, 1, 11, 9, 7, 5), (8, 9, 11, 10), (10, 11, 1, 0), (0, 2, 4, 6, 8, 10)])
_uv = me_cone_1037.uv_layers.new(name='UVMap')
_uv.uv.foreach_set('vector', [1.0, 0.5, 1.0, 1.0, 0.8333, 1.0, 0.8333, 0.5, 0.8333, 0.5, 0.8333, 1.0, 0.6667, 1.0, 0.6667, 0.5, 0.6667, 0.5, 0.6667, 1.0, 0.5, 1.0, 0.5, 0.5, 0.5, 0.5, 0.5, 1.0, 0.3333, 1.0, 0.3333, 0.5, 0.4578, 0.37, 0.25, 0.49, 0.04215, 0.37, 0.04215, 0.13, 0.25, 0.01, 0.4578, 0.13, 0.3333, 0.5, 0.3333, 1.0, 0.1667, 1.0, 0.1667, 0.5, 0.1667, 0.5, 0.1667, 1.0, -8.941e-08, 1.0, -8.941e-08, 0.5, 0.75, 0.49, 0.9578, 0.37, 0.9578, 0.13, 0.75, 0.01, 0.5422, 0.13, 0.5422, 0.37])
me_cone_1037.materials.append(mat_feature_ice)
me_cone_1037.update()
me_cone_1038 = bpy.data.meshes.new('Cone.1038')
me_cone_1038.from_pydata([(0.0, 0.12, -0.008), (0.0, 0.1, 0.008), (0.1039, 0.06, -0.008), (0.0866, 0.05, 0.008), (0.1039, -0.06, -0.008), (0.0866, -0.05, 0.008), (0.0, -0.12, -0.008), (0.0, -0.1, 0.008), (-0.1039, -0.06, -0.008), (-0.0866, -0.05, 0.008), (-0.1039, 0.06, -0.008), (-0.0866, 0.05, 0.008)], [], [(0, 1, 3, 2), (2, 3, 5, 4), (4, 5, 7, 6), (6, 7, 9, 8), (3, 1, 11, 9, 7, 5), (8, 9, 11, 10), (10, 11, 1, 0), (0, 2, 4, 6, 8, 10)])
_uv = me_cone_1038.uv_layers.new(name='UVMap')
_uv.uv.foreach_set('vector', [1.0, 0.5, 1.0, 1.0, 0.8333, 1.0, 0.8333, 0.5, 0.8333, 0.5, 0.8333, 1.0, 0.6667, 1.0, 0.6667, 0.5, 0.6667, 0.5, 0.6667, 1.0, 0.5, 1.0, 0.5, 0.5, 0.5, 0.5, 0.5, 1.0, 0.3333, 1.0, 0.3333, 0.5, 0.4578, 0.37, 0.25, 0.49, 0.04215, 0.37, 0.04215, 0.13, 0.25, 0.01, 0.4578, 0.13, 0.3333, 0.5, 0.3333, 1.0, 0.1667, 1.0, 0.1667, 0.5, 0.1667, 0.5, 0.1667, 1.0, -8.941e-08, 1.0, -8.941e-08, 0.5, 0.75, 0.49, 0.9578, 0.37, 0.9578, 0.13, 0.75, 0.01, 0.5422, 0.13, 0.5422, 0.37])
me_cone_1038.materials.append(mat_feature_snow)
me_cone_1038.update()

# ---- objects
ob_feature_ice_v01 = bpy.data.objects.new('FEATURE_ICE_v01', None)
ob_ice_floe_010 = bpy.data.objects.new('Ice_floe.010', me_cone_1019)
ob_snow_cap_010 = bpy.data.objects.new('Snow_cap.010', me_cone_1020)
ob_ice_floe_011 = bpy.data.objects.new('Ice_floe.011', me_cone_1021)
ob_snow_cap_011 = bpy.data.objects.new('Snow_cap.011', me_cone_1022)
ob_ice_floe_012 = bpy.data.objects.new('Ice_floe.012', me_cone_1023)
ob_snow_cap_012 = bpy.data.objects.new('Snow_cap.012', me_cone_1024)
ob_ice_floe_013 = bpy.data.objects.new('Ice_floe.013', me_cone_1025)
ob_snow_cap_013 = bpy.data.objects.new('Snow_cap.013', me_cone_1026)
ob_ice_floe_014 = bpy.data.objects.new('Ice_floe.014', me_cone_1027)
ob_snow_cap_014 = bpy.data.objects.new('Snow_cap.014', me_cone_1028)
ob_ice_floe_015 = bpy.data.objects.new('Ice_floe.015', me_cone_1029)
ob_snow_cap_015 = bpy.data.objects.new('Snow_cap.015', me_cone_1030)
ob_ice_floe_016 = bpy.data.objects.new('Ice_floe.016', me_cone_1031)
ob_snow_cap_016 = bpy.data.objects.new('Snow_cap.016', me_cone_1032)
ob_ice_floe_017 = bpy.data.objects.new('Ice_floe.017', me_cone_1033)
ob_snow_cap_017 = bpy.data.objects.new('Snow_cap.017', me_cone_1034)
ob_ice_floe_018 = bpy.data.objects.new('Ice_floe.018', me_cone_1035)
ob_snow_cap_018 = bpy.data.objects.new('Snow_cap.018', me_cone_1036)
ob_ice_floe_019 = bpy.data.objects.new('Ice_floe.019', me_cone_1037)
ob_snow_cap_019 = bpy.data.objects.new('Snow_cap.019', me_cone_1038)

# ---- transforms, parenting, visibility, modifiers, constraints
ob_feature_ice_v01.location = (0.0, 0.0, 0.0)
ob_ice_floe_010.parent = ob_feature_ice_v01
ob_ice_floe_010.location = (0.1453, 0.0, 0.02552)
ob_snow_cap_010.parent = ob_feature_ice_v01
ob_snow_cap_010.location = (0.1453, 0.0, 0.05504)
ob_ice_floe_011.parent = ob_feature_ice_v01
ob_ice_floe_011.location = (-0.1855, 0.1702, 0.04743)
ob_snow_cap_011.parent = ob_feature_ice_v01
ob_snow_cap_011.location = (-0.1855, 0.1702, 0.09886)
ob_ice_floe_012.parent = ob_feature_ice_v01
ob_ice_floe_012.location = (0.02779, -0.3238, 0.02666)
ob_snow_cap_012.parent = ob_feature_ice_v01
ob_snow_cap_012.location = (0.02779, -0.3238, 0.05731)
ob_ice_floe_013.parent = ob_feature_ice_v01
ob_ice_floe_013.location = (0.2349, 0.3045, 0.02478)
ob_snow_cap_013.parent = ob_feature_ice_v01
ob_snow_cap_013.location = (0.2349, 0.3045, 0.05355)
ob_ice_floe_014.parent = ob_feature_ice_v01
ob_ice_floe_014.location = (-0.4297, -0.07429, 0.03452)
ob_snow_cap_014.parent = ob_feature_ice_v01
ob_snow_cap_014.location = (-0.4297, -0.07429, 0.07303)
ob_ice_floe_015.parent = ob_feature_ice_v01
ob_ice_floe_015.location = (0.4055, -0.2607, 0.0325)
ob_snow_cap_015.parent = ob_feature_ice_v01
ob_snow_cap_015.location = (0.4055, -0.2607, 0.06899)
ob_ice_floe_016.parent = ob_feature_ice_v01
ob_ice_floe_016.location = (-0.1331, 0.5069, 0.02638)
ob_snow_cap_016.parent = ob_feature_ice_v01
ob_snow_cap_016.location = (-0.1331, 0.5069, 0.05677)
ob_ice_floe_017.parent = ob_feature_ice_v01
ob_ice_floe_017.location = (-0.2628, -0.4978, 0.03955)
ob_snow_cap_017.parent = ob_feature_ice_v01
ob_snow_cap_017.location = (-0.2628, -0.4978, 0.0831)
ob_ice_floe_018.parent = ob_feature_ice_v01
ob_ice_floe_018.location = (0.5645, 0.2012, 0.03708)
ob_snow_cap_018.parent = ob_feature_ice_v01
ob_snow_cap_018.location = (0.5645, 0.2012, 0.07816)
ob_ice_floe_019.parent = ob_feature_ice_v01
ob_ice_floe_019.location = (-0.5835, 0.2468, 0.02381)
ob_snow_cap_019.parent = ob_feature_ice_v01
ob_snow_cap_019.location = (-0.5835, 0.2468, 0.05162)

# ---- collection membership
scene.collection.objects.link(ob_feature_ice_v01)
scene.collection.objects.link(ob_ice_floe_010)
scene.collection.objects.link(ob_snow_cap_010)
scene.collection.objects.link(ob_ice_floe_011)
scene.collection.objects.link(ob_snow_cap_011)
scene.collection.objects.link(ob_ice_floe_012)
scene.collection.objects.link(ob_snow_cap_012)
scene.collection.objects.link(ob_ice_floe_013)
scene.collection.objects.link(ob_snow_cap_013)
scene.collection.objects.link(ob_ice_floe_014)
scene.collection.objects.link(ob_snow_cap_014)
scene.collection.objects.link(ob_ice_floe_015)
scene.collection.objects.link(ob_snow_cap_015)
scene.collection.objects.link(ob_ice_floe_016)
scene.collection.objects.link(ob_snow_cap_016)
scene.collection.objects.link(ob_ice_floe_017)
scene.collection.objects.link(ob_snow_cap_017)
scene.collection.objects.link(ob_ice_floe_018)
scene.collection.objects.link(ob_snow_cap_018)
scene.collection.objects.link(ob_ice_floe_019)
scene.collection.objects.link(ob_snow_cap_019)

# ---- scene / render settings (as saved in the file)
scene.frame_start = 1; scene.frame_end = 250; scene.frame_set(1)
scene.render.engine = 'BLENDER_EEVEE_NEXT'
scene.render.image_settings.exr_codec = 'NONE'
scene.render.use_bake_clear = False
scene.render.bake_margin = 0
scene.render.bake_bias = 0.0
scene.render.bake_samples = 0
scene.render.simplify_subdivision_render = 0
scene.render.simplify_child_particles_render = 0.0
scene.render.compositor_device = 'GPU'
scene.eevee.use_volume_custom_range = False
scene.eevee.gtao_distance = 0.0
scene.eevee.use_fast_gi = False
scene.eevee.fast_gi_thickness_near = 0.1
scene.eevee.fast_gi_thickness_far = 0.0
scene.eevee.ray_tracing_options.screen_trace_thickness = 0.1
bpy.context.view_layer.update()

# ---- added for rendering (the .blend has no active camera and no usable light): camera, sun + grey world if the file has none
cam_auto = bpy.data.cameras.new('AutoCamera')
cam_auto.lens = 50.0
cam_auto.sensor_width = 36.0
cam_auto.clip_end = 1000.0
ob_auto_camera = bpy.data.objects.new('AutoCamera', cam_auto)
scene.collection.objects.link(ob_auto_camera)
ob_auto_camera.location = (1.83015, -2.24943, 1.54483)
ob_auto_camera.rotation_euler = (1.09748, -7.21219e-08, 0.694738)
scene.camera = ob_auto_camera
light_auto_sun = bpy.data.lights.new('AutoSun', 'SUN')
light_auto_sun.energy = 3.0
light_auto_sun.angle = 0.0523599
ob_auto_sun = bpy.data.objects.new('AutoSun', light_auto_sun)
scene.collection.objects.link(ob_auto_sun)
ob_auto_sun.rotation_euler = (0.872665, 0.174533, 0.523599)
if scene.world is None:
    world_auto = bpy.data.worlds.new('AutoWorld')
    world_auto.color = (0.3, 0.3, 0.3)
    scene.world = world_auto
bpy.context.view_layer.update()
